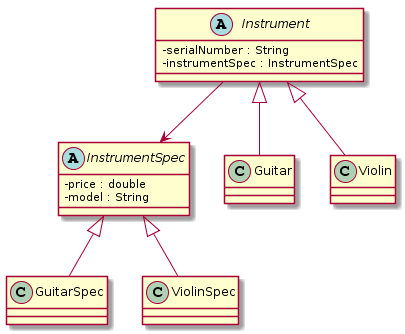

The diagram above was rendered by PlantUML. Its source (embedded in the PNG):
@startuml
skinparam classAttributeIconSize 0

abstract class Instrument {
    - serialNumber : String
    - instrumentSpec : InstrumentSpec
}

abstract class InstrumentSpec {
    - price : double
    - model : String
}

class Guitar {
}

class GuitarSpec {
}

class Violin {
}

class ViolinSpec {
}

Instrument --> InstrumentSpec
Instrument <|-- Guitar
Instrument <|-- Violin
InstrumentSpec <|-- GuitarSpec
InstrumentSpec <|-- ViolinSpec
@enduml